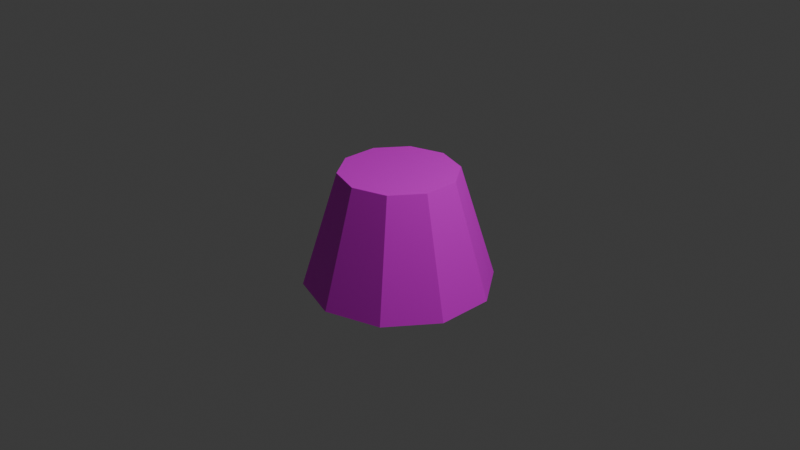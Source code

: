 # Source: pudding.blend  (saved by Blender 4.4.30; exported with 4.5.12 LTS)
import bpy
from mathutils import Matrix  # noqa: F401  (used for matrix-valued properties, if any)

bpy.ops.wm.read_factory_settings(use_empty=True)
scene = bpy.context.scene
scene.name = 'Scene'

# ---- collections
col_collection = bpy.data.collections.new('Collection'); scene.collection.children.link(col_collection)

# ---- images (referenced by path relative to the original .blend; pixels are not part of the script)
import os
ASSET_DIR = os.environ.get("B2B_ASSET_DIR", "")  # directory of the original .blend (textures are referenced by path, not embedded)
HERE = os.path.dirname(os.path.abspath(__file__))  # packed textures are extracted next to this script under _unpacked/

def load_image(name, relpath, width, height, colorspace="sRGB"):
    """Load a texture the original file referenced (path relative to the .blend, or extracted next to this script)."""
    p = next((c for c in (os.path.join(HERE, relpath), os.path.join(ASSET_DIR, relpath)) if relpath and os.path.exists(c)), "")
    if p:
        img = bpy.data.images.load(p, check_existing=True)
        img.name = name
    else:  # same state as the original file: an image datablock whose file is absent (Cycles renders it pink)
        img = bpy.data.images.new(name, width, height)
        img.source = "FILE"
        img.filepath = "//" + (relpath or name)
    img.colorspace_settings.name = colorspace
    return img
img_yellow_png_001 = load_image('yellow.png.001', 'yellow.png', 1024, 1024, 'sRGB')

# ---- materials (node trees are filled in below, after node groups)
mat_material_001 = bpy.data.materials.new('Material.001')
mat_material_001.use_transparent_shadow = False

# ---- material node trees
mat_material_001.use_nodes = True; mat_material_001.node_tree.nodes.clear()
_N = mat_material_001.node_tree.nodes; _L = mat_material_001.node_tree.links
n0 = _N.new('ShaderNodeBsdfPrincipled'); n0.name = 'Principled BSDF'; n0.location = (10, 300)
n0.inputs[3].default_value = 1.45
n1 = _N.new('ShaderNodeOutputMaterial'); n1.name = 'Material Output'; n1.location = (300, 300)
n2 = _N.new('ShaderNodeTexImage'); n2.name = 'Image Texture'; n2.location = (-190, 275)
n2.image = img_yellow_png_001
_L.new(n0.outputs[0], n1.inputs[0])
_L.new(n2.outputs[0], n0.inputs[0])
n1.is_active_output = True

# ---- world
world_world = bpy.data.worlds.new('World'); scene.world = world_world
world_world.use_nodes = True; world_world.node_tree.nodes.clear()
_N = world_world.node_tree.nodes; _L = world_world.node_tree.links
n0 = _N.new('ShaderNodeOutputWorld'); n0.name = 'World Output'; n0.location = (300, 300)
n1 = _N.new('ShaderNodeBackground'); n1.name = 'Background'; n1.location = (10, 300)
n1.inputs[0].default_value = (0.05088, 0.05088, 0.05088, 1.0)
_L.new(n1.outputs[0], n0.inputs[0])
n0.is_active_output = True
world_world.color = (0.05088, 0.05088, 0.05088)
world_world.use_sun_shadow = False
world_world.sun_shadow_jitter_overblur = 0.0

# ---- cameras
cam_camera = bpy.data.cameras.new('Camera')
cam_camera.clip_end = 100.0
cam_camera.ortho_scale = 7.314

# ---- lights
light_light = bpy.data.lights.new('Light', 'POINT')
light_light.transmission_factor = 0.0
light_light.use_soft_falloff = False
light_light.energy = 1000.0
light_light.shadow_soft_size = 0.1
light_light.shadow_maximum_resolution = 0.006
light_light.use_absolute_resolution = True

# ---- meshes
me_cylinder_001 = bpy.data.meshes.new('Cylinder.001')
me_cylinder_001.from_pydata([(8.941e-09, 1.0, -0.6837), (6.696e-09, 0.6234, 0.5403), (0.5878, 0.809, -0.6837), (0.3664, 0.5043, 0.5403), (0.9511, 0.309, -0.6837), (0.5929, 0.1926, 0.5403), (0.9511, -0.309, -0.6837), (0.5929, -0.1926, 0.5403), (0.5878, -0.809, -0.6837), (0.3664, -0.5043, 0.5403), (8.941e-09, -1.0, -0.6837), (6.696e-09, -0.6234, 0.5403), (-0.5878, -0.809, -0.6837), (-0.3664, -0.5043, 0.5403), (-0.9511, -0.309, -0.6837), (-0.5929, -0.1926, 0.5403), (-0.9511, 0.309, -0.6837), (-0.5929, 0.1926, 0.5403), (-0.5878, 0.809, -0.6837), (-0.3664, 0.5043, 0.5403), (7.424e-09, 0.7455, 0.1434), (0.4382, 0.6031, 0.1434), (0.709, 0.2304, 0.1434), (0.709, -0.2304, 0.1434), (0.4382, -0.6031, 0.1434), (7.424e-09, -0.7455, 0.1434), (-0.4382, -0.6031, 0.1434), (-0.709, -0.2304, 0.1434), (-0.709, 0.2304, 0.1434), (-0.4382, 0.6031, 0.1434)], [], [(20, 1, 3, 21), (21, 3, 5, 22), (22, 5, 7, 23), (23, 7, 9, 24), (24, 9, 11, 25), (25, 11, 13, 26), (26, 13, 15, 27), (27, 15, 17, 28), (3, 1, 19, 17, 15, 13, 11, 9, 7, 5), (28, 17, 19, 29), (29, 19, 1, 20), (0, 2, 4, 6, 8, 10, 12, 14, 16, 18), (18, 29, 20, 0), (16, 28, 29, 18), (14, 27, 28, 16), (12, 26, 27, 14), (10, 25, 26, 12), (8, 24, 25, 10), (6, 23, 24, 8), (4, 22, 23, 6), (2, 21, 22, 4), (0, 20, 21, 2)])
_uv = me_cylinder_001.uv_layers.new(name='UVMap')
_uv.uv.foreach_set('vector', [1.0, 0.8379, 1.0, 1.0, 0.9, 1.0, 0.9, 0.8379, 0.9, 0.8379, 0.9, 1.0, 0.8, 1.0, 0.8, 0.8379, 0.8, 0.8379, 0.8, 1.0, 0.7, 1.0, 0.7, 0.8379, 0.7, 0.8379, 0.7, 1.0, 0.6, 1.0, 0.6, 0.8379, 0.6, 0.8379, 0.6, 1.0, 0.5, 1.0, 0.5, 0.8379, 0.5, 0.8379, 0.5, 1.0, 0.4, 1.0, 0.4, 0.8379, 0.4, 0.8379, 0.4, 1.0, 0.3, 1.0, 0.3, 0.8379, 0.3, 0.8379, 0.3, 1.0, 0.2, 1.0, 0.2, 0.8379, 0.3911, 0.4442, 0.25, 0.49, 0.1089, 0.4442, 0.02175, 0.3242, 0.02175, 0.1758, 0.1089, 0.05584, 0.25, 0.01, 0.3911, 0.05584, 0.4783, 0.1758, 0.4783, 0.3242, 0.2, 0.8379, 0.2, 1.0, 0.1, 1.0, 0.1, 0.8379, 0.1, 0.8379, 0.1, 1.0, -7.451e-08, 1.0, -7.451e-08, 0.8379, 0.75, 0.49, 0.8911, 0.4442, 0.9783, 0.3242, 0.9783, 0.1758, 0.8911, 0.05584, 0.75, 0.01, 0.6089, 0.05584, 0.5217, 0.1758, 0.5217, 0.3242, 0.6089, 0.4442, 0.1, 0.5, 0.1, 0.8379, -7.451e-08, 0.8379, -7.451e-08, 0.5, 0.2, 0.5, 0.2, 0.8379, 0.1, 0.8379, 0.1, 0.5, 0.3, 0.5, 0.3, 0.8379, 0.2, 0.8379, 0.2, 0.5, 0.4, 0.5, 0.4, 0.8379, 0.3, 0.8379, 0.3, 0.5, 0.5, 0.5, 0.5, 0.8379, 0.4, 0.8379, 0.4, 0.5, 0.6, 0.5, 0.6, 0.8379, 0.5, 0.8379, 0.5, 0.5, 0.7, 0.5, 0.7, 0.8379, 0.6, 0.8379, 0.6, 0.5, 0.8, 0.5, 0.8, 0.8379, 0.7, 0.8379, 0.7, 0.5, 0.9, 0.5, 0.9, 0.8379, 0.8, 0.8379, 0.8, 0.5, 1.0, 0.5, 1.0, 0.8379, 0.9, 0.8379, 0.9, 0.5])
me_cylinder_001.materials.append(mat_material_001)
me_cylinder_001.update()

# ---- objects
ob_light = bpy.data.objects.new('Light', light_light)
ob_camera = bpy.data.objects.new('Camera', cam_camera)
ob_cylinder = bpy.data.objects.new('Cylinder', me_cylinder_001)

# ---- transforms, parenting, visibility, modifiers, constraints
ob_light.location = (4.076, 1.005, 5.904)
ob_light.rotation_euler = (0.6503, 0.05522, 1.866)
ob_light.lock_rotations_4d = False
ob_light.empty_display_type = 'ARROWS'
ob_light.color = (0.0, 0.0, 0.0, 0.0)
ob_light.lineart.crease_threshold = 0.0
ob_camera.location = (7.359, -6.926, 4.958)
ob_camera.rotation_euler = (1.109, 0.0, 0.8149)
ob_camera.lock_rotations_4d = False
ob_camera.empty_display_type = 'ARROWS'
ob_camera.color = (0.0, 0.0, 0.0, 0.0)
ob_camera.display_type = 'WIRE'
ob_camera.lineart.crease_threshold = 0.0
ob_cylinder.location = (0.0, 0.0, 0.0)

# ---- collection membership
col_collection.objects.link(ob_light)
col_collection.objects.link(ob_camera)
col_collection.objects.link(ob_cylinder)

# ---- scene / render settings (as saved in the file)
scene.camera = ob_camera
scene.frame_start = 1; scene.frame_end = 250; scene.frame_set(1)
scene.render.engine = 'BLENDER_EEVEE_NEXT'
scene.cycles.sampling_pattern = 'TABULATED_SOBOL'
bpy.context.view_layer.update()
